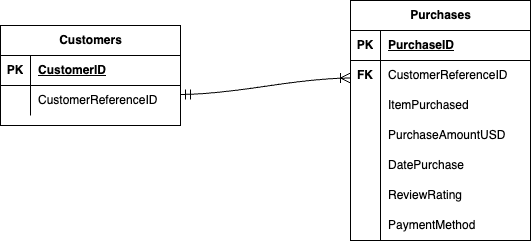

The diagram above was exported from draw.io. Its source (the exported page's mxGraphModel, read from the mxfile embedded in the PNG):
<mxGraphModel dx="894" dy="580" grid="1" gridSize="10" guides="1" tooltips="1" connect="1" arrows="1" fold="1" page="1" pageScale="1" pageWidth="850" pageHeight="1100" math="0" shadow="0">
  <root>
    <mxCell id="0" />
    <mxCell id="1" parent="0" />
    <mxCell id="cvZQONYWvB22OuKWOTz_-27" value="Purchases" style="shape=table;startSize=30;container=1;collapsible=1;childLayout=tableLayout;fixedRows=1;rowLines=0;fontStyle=1;align=center;resizeLast=1;html=1;" parent="1" vertex="1">
      <mxGeometry x="510" y="240" width="180" height="240" as="geometry" />
    </mxCell>
    <mxCell id="cvZQONYWvB22OuKWOTz_-28" value="" style="shape=tableRow;horizontal=0;startSize=0;swimlaneHead=0;swimlaneBody=0;fillColor=none;collapsible=0;dropTarget=0;points=[[0,0.5],[1,0.5]];portConstraint=eastwest;top=0;left=0;right=0;bottom=1;" parent="cvZQONYWvB22OuKWOTz_-27" vertex="1">
      <mxGeometry y="30" width="180" height="30" as="geometry" />
    </mxCell>
    <mxCell id="cvZQONYWvB22OuKWOTz_-29" value="PK" style="shape=partialRectangle;connectable=0;fillColor=none;top=0;left=0;bottom=0;right=0;fontStyle=1;overflow=hidden;whiteSpace=wrap;html=1;" parent="cvZQONYWvB22OuKWOTz_-28" vertex="1">
      <mxGeometry width="30" height="30" as="geometry">
        <mxRectangle width="30" height="30" as="alternateBounds" />
      </mxGeometry>
    </mxCell>
    <mxCell id="cvZQONYWvB22OuKWOTz_-30" value="PurchaseID" style="shape=partialRectangle;connectable=0;fillColor=none;top=0;left=0;bottom=0;right=0;align=left;spacingLeft=6;fontStyle=5;overflow=hidden;whiteSpace=wrap;html=1;" parent="cvZQONYWvB22OuKWOTz_-28" vertex="1">
      <mxGeometry x="30" width="150" height="30" as="geometry">
        <mxRectangle width="150" height="30" as="alternateBounds" />
      </mxGeometry>
    </mxCell>
    <mxCell id="cvZQONYWvB22OuKWOTz_-31" value="" style="shape=tableRow;horizontal=0;startSize=0;swimlaneHead=0;swimlaneBody=0;fillColor=none;collapsible=0;dropTarget=0;points=[[0,0.5],[1,0.5]];portConstraint=eastwest;top=0;left=0;right=0;bottom=0;" parent="cvZQONYWvB22OuKWOTz_-27" vertex="1">
      <mxGeometry y="60" width="180" height="30" as="geometry" />
    </mxCell>
    <mxCell id="cvZQONYWvB22OuKWOTz_-32" value="" style="shape=partialRectangle;connectable=0;fillColor=none;top=0;left=0;bottom=0;right=0;editable=1;overflow=hidden;whiteSpace=wrap;html=1;" parent="cvZQONYWvB22OuKWOTz_-31" vertex="1">
      <mxGeometry width="30" height="30" as="geometry">
        <mxRectangle width="30" height="30" as="alternateBounds" />
      </mxGeometry>
    </mxCell>
    <mxCell id="cvZQONYWvB22OuKWOTz_-33" value="CustomerReferenceID" style="shape=partialRectangle;connectable=0;fillColor=none;top=0;left=0;bottom=0;right=0;align=left;spacingLeft=6;overflow=hidden;whiteSpace=wrap;html=1;" parent="cvZQONYWvB22OuKWOTz_-31" vertex="1">
      <mxGeometry x="30" width="150" height="30" as="geometry">
        <mxRectangle width="150" height="30" as="alternateBounds" />
      </mxGeometry>
    </mxCell>
    <mxCell id="cvZQONYWvB22OuKWOTz_-34" value="" style="shape=tableRow;horizontal=0;startSize=0;swimlaneHead=0;swimlaneBody=0;fillColor=none;collapsible=0;dropTarget=0;points=[[0,0.5],[1,0.5]];portConstraint=eastwest;top=0;left=0;right=0;bottom=0;" parent="cvZQONYWvB22OuKWOTz_-27" vertex="1">
      <mxGeometry y="90" width="180" height="30" as="geometry" />
    </mxCell>
    <mxCell id="cvZQONYWvB22OuKWOTz_-35" value="" style="shape=partialRectangle;connectable=0;fillColor=none;top=0;left=0;bottom=0;right=0;editable=1;overflow=hidden;whiteSpace=wrap;html=1;" parent="cvZQONYWvB22OuKWOTz_-34" vertex="1">
      <mxGeometry width="30" height="30" as="geometry">
        <mxRectangle width="30" height="30" as="alternateBounds" />
      </mxGeometry>
    </mxCell>
    <mxCell id="cvZQONYWvB22OuKWOTz_-36" value="ItemPurchased" style="shape=partialRectangle;connectable=0;fillColor=none;top=0;left=0;bottom=0;right=0;align=left;spacingLeft=6;overflow=hidden;whiteSpace=wrap;html=1;" parent="cvZQONYWvB22OuKWOTz_-34" vertex="1">
      <mxGeometry x="30" width="150" height="30" as="geometry">
        <mxRectangle width="150" height="30" as="alternateBounds" />
      </mxGeometry>
    </mxCell>
    <mxCell id="cvZQONYWvB22OuKWOTz_-37" value="" style="shape=tableRow;horizontal=0;startSize=0;swimlaneHead=0;swimlaneBody=0;fillColor=none;collapsible=0;dropTarget=0;points=[[0,0.5],[1,0.5]];portConstraint=eastwest;top=0;left=0;right=0;bottom=0;" parent="cvZQONYWvB22OuKWOTz_-27" vertex="1">
      <mxGeometry y="120" width="180" height="30" as="geometry" />
    </mxCell>
    <mxCell id="cvZQONYWvB22OuKWOTz_-38" value="" style="shape=partialRectangle;connectable=0;fillColor=none;top=0;left=0;bottom=0;right=0;editable=1;overflow=hidden;whiteSpace=wrap;html=1;" parent="cvZQONYWvB22OuKWOTz_-37" vertex="1">
      <mxGeometry width="30" height="30" as="geometry">
        <mxRectangle width="30" height="30" as="alternateBounds" />
      </mxGeometry>
    </mxCell>
    <mxCell id="cvZQONYWvB22OuKWOTz_-39" value="PurchaseAmountUSD" style="shape=partialRectangle;connectable=0;fillColor=none;top=0;left=0;bottom=0;right=0;align=left;spacingLeft=6;overflow=hidden;whiteSpace=wrap;html=1;" parent="cvZQONYWvB22OuKWOTz_-37" vertex="1">
      <mxGeometry x="30" width="150" height="30" as="geometry">
        <mxRectangle width="150" height="30" as="alternateBounds" />
      </mxGeometry>
    </mxCell>
    <mxCell id="cvZQONYWvB22OuKWOTz_-41" value="" style="shape=tableRow;horizontal=0;startSize=0;swimlaneHead=0;swimlaneBody=0;fillColor=none;collapsible=0;dropTarget=0;points=[[0,0.5],[1,0.5]];portConstraint=eastwest;top=0;left=0;right=0;bottom=0;" parent="cvZQONYWvB22OuKWOTz_-27" vertex="1">
      <mxGeometry y="150" width="180" height="30" as="geometry" />
    </mxCell>
    <mxCell id="cvZQONYWvB22OuKWOTz_-42" value="" style="shape=partialRectangle;connectable=0;fillColor=none;top=0;left=0;bottom=0;right=0;editable=1;overflow=hidden;whiteSpace=wrap;html=1;" parent="cvZQONYWvB22OuKWOTz_-41" vertex="1">
      <mxGeometry width="30" height="30" as="geometry">
        <mxRectangle width="30" height="30" as="alternateBounds" />
      </mxGeometry>
    </mxCell>
    <mxCell id="cvZQONYWvB22OuKWOTz_-43" value="DatePurchase" style="shape=partialRectangle;connectable=0;fillColor=none;top=0;left=0;bottom=0;right=0;align=left;spacingLeft=6;overflow=hidden;whiteSpace=wrap;html=1;" parent="cvZQONYWvB22OuKWOTz_-41" vertex="1">
      <mxGeometry x="30" width="150" height="30" as="geometry">
        <mxRectangle width="150" height="30" as="alternateBounds" />
      </mxGeometry>
    </mxCell>
    <mxCell id="cvZQONYWvB22OuKWOTz_-44" value="" style="shape=tableRow;horizontal=0;startSize=0;swimlaneHead=0;swimlaneBody=0;fillColor=none;collapsible=0;dropTarget=0;points=[[0,0.5],[1,0.5]];portConstraint=eastwest;top=0;left=0;right=0;bottom=0;" parent="cvZQONYWvB22OuKWOTz_-27" vertex="1">
      <mxGeometry y="180" width="180" height="30" as="geometry" />
    </mxCell>
    <mxCell id="cvZQONYWvB22OuKWOTz_-45" value="" style="shape=partialRectangle;connectable=0;fillColor=none;top=0;left=0;bottom=0;right=0;editable=1;overflow=hidden;whiteSpace=wrap;html=1;" parent="cvZQONYWvB22OuKWOTz_-44" vertex="1">
      <mxGeometry width="30" height="30" as="geometry">
        <mxRectangle width="30" height="30" as="alternateBounds" />
      </mxGeometry>
    </mxCell>
    <mxCell id="cvZQONYWvB22OuKWOTz_-46" value="ReviewRating" style="shape=partialRectangle;connectable=0;fillColor=none;top=0;left=0;bottom=0;right=0;align=left;spacingLeft=6;overflow=hidden;whiteSpace=wrap;html=1;" parent="cvZQONYWvB22OuKWOTz_-44" vertex="1">
      <mxGeometry x="30" width="150" height="30" as="geometry">
        <mxRectangle width="150" height="30" as="alternateBounds" />
      </mxGeometry>
    </mxCell>
    <mxCell id="cvZQONYWvB22OuKWOTz_-47" value="" style="shape=tableRow;horizontal=0;startSize=0;swimlaneHead=0;swimlaneBody=0;fillColor=none;collapsible=0;dropTarget=0;points=[[0,0.5],[1,0.5]];portConstraint=eastwest;top=0;left=0;right=0;bottom=0;" parent="cvZQONYWvB22OuKWOTz_-27" vertex="1">
      <mxGeometry y="210" width="180" height="30" as="geometry" />
    </mxCell>
    <mxCell id="cvZQONYWvB22OuKWOTz_-48" value="" style="shape=partialRectangle;connectable=0;fillColor=none;top=0;left=0;bottom=0;right=0;editable=1;overflow=hidden;whiteSpace=wrap;html=1;" parent="cvZQONYWvB22OuKWOTz_-47" vertex="1">
      <mxGeometry width="30" height="30" as="geometry">
        <mxRectangle width="30" height="30" as="alternateBounds" />
      </mxGeometry>
    </mxCell>
    <mxCell id="cvZQONYWvB22OuKWOTz_-49" value="PaymentMethod" style="shape=partialRectangle;connectable=0;fillColor=none;top=0;left=0;bottom=0;right=0;align=left;spacingLeft=6;overflow=hidden;whiteSpace=wrap;html=1;" parent="cvZQONYWvB22OuKWOTz_-47" vertex="1">
      <mxGeometry x="30" width="150" height="30" as="geometry">
        <mxRectangle width="150" height="30" as="alternateBounds" />
      </mxGeometry>
    </mxCell>
    <mxCell id="cvZQONYWvB22OuKWOTz_-40" value="FK" style="shape=partialRectangle;connectable=0;fillColor=none;top=0;left=0;bottom=0;right=0;fontStyle=1;overflow=hidden;whiteSpace=wrap;html=1;" parent="1" vertex="1">
      <mxGeometry x="510" y="300" width="30" height="30" as="geometry">
        <mxRectangle width="30" height="30" as="alternateBounds" />
      </mxGeometry>
    </mxCell>
    <mxCell id="cvZQONYWvB22OuKWOTz_-53" value="Customers" style="shape=table;startSize=30;container=1;collapsible=1;childLayout=tableLayout;fixedRows=1;rowLines=0;fontStyle=1;align=center;resizeLast=1;html=1;" parent="1" vertex="1">
      <mxGeometry x="160" y="265" width="180" height="100" as="geometry" />
    </mxCell>
    <mxCell id="cvZQONYWvB22OuKWOTz_-54" value="" style="shape=tableRow;horizontal=0;startSize=0;swimlaneHead=0;swimlaneBody=0;fillColor=none;collapsible=0;dropTarget=0;points=[[0,0.5],[1,0.5]];portConstraint=eastwest;top=0;left=0;right=0;bottom=1;" parent="cvZQONYWvB22OuKWOTz_-53" vertex="1">
      <mxGeometry y="30" width="180" height="30" as="geometry" />
    </mxCell>
    <mxCell id="cvZQONYWvB22OuKWOTz_-55" value="PK" style="shape=partialRectangle;connectable=0;fillColor=none;top=0;left=0;bottom=0;right=0;fontStyle=1;overflow=hidden;whiteSpace=wrap;html=1;" parent="cvZQONYWvB22OuKWOTz_-54" vertex="1">
      <mxGeometry width="30" height="30" as="geometry">
        <mxRectangle width="30" height="30" as="alternateBounds" />
      </mxGeometry>
    </mxCell>
    <mxCell id="cvZQONYWvB22OuKWOTz_-56" value="CustomerID" style="shape=partialRectangle;connectable=0;fillColor=none;top=0;left=0;bottom=0;right=0;align=left;spacingLeft=6;fontStyle=5;overflow=hidden;whiteSpace=wrap;html=1;" parent="cvZQONYWvB22OuKWOTz_-54" vertex="1">
      <mxGeometry x="30" width="150" height="30" as="geometry">
        <mxRectangle width="150" height="30" as="alternateBounds" />
      </mxGeometry>
    </mxCell>
    <mxCell id="cvZQONYWvB22OuKWOTz_-57" value="" style="shape=tableRow;horizontal=0;startSize=0;swimlaneHead=0;swimlaneBody=0;fillColor=none;collapsible=0;dropTarget=0;points=[[0,0.5],[1,0.5]];portConstraint=eastwest;top=0;left=0;right=0;bottom=0;" parent="cvZQONYWvB22OuKWOTz_-53" vertex="1">
      <mxGeometry y="60" width="180" height="30" as="geometry" />
    </mxCell>
    <mxCell id="cvZQONYWvB22OuKWOTz_-58" value="" style="shape=partialRectangle;connectable=0;fillColor=none;top=0;left=0;bottom=0;right=0;editable=1;overflow=hidden;whiteSpace=wrap;html=1;" parent="cvZQONYWvB22OuKWOTz_-57" vertex="1">
      <mxGeometry width="30" height="30" as="geometry">
        <mxRectangle width="30" height="30" as="alternateBounds" />
      </mxGeometry>
    </mxCell>
    <mxCell id="cvZQONYWvB22OuKWOTz_-59" value="CustomerReferenceID" style="shape=partialRectangle;connectable=0;fillColor=none;top=0;left=0;bottom=0;right=0;align=left;spacingLeft=6;overflow=hidden;whiteSpace=wrap;html=1;" parent="cvZQONYWvB22OuKWOTz_-57" vertex="1">
      <mxGeometry x="30" width="150" height="30" as="geometry">
        <mxRectangle width="150" height="30" as="alternateBounds" />
      </mxGeometry>
    </mxCell>
    <mxCell id="cvZQONYWvB22OuKWOTz_-66" value="" style="edgeStyle=entityRelationEdgeStyle;fontSize=12;html=1;endArrow=ERoneToMany;startArrow=ERmandOne;rounded=0;startSize=8;endSize=8;curved=1;exitX=1;exitY=0.3;exitDx=0;exitDy=0;exitPerimeter=0;" parent="1" source="cvZQONYWvB22OuKWOTz_-57" edge="1">
      <mxGeometry width="100" height="100" relative="1" as="geometry">
        <mxPoint x="340" y="362.5" as="sourcePoint" />
        <mxPoint x="510" y="317.5" as="targetPoint" />
      </mxGeometry>
    </mxCell>
  </root>
</mxGraphModel>